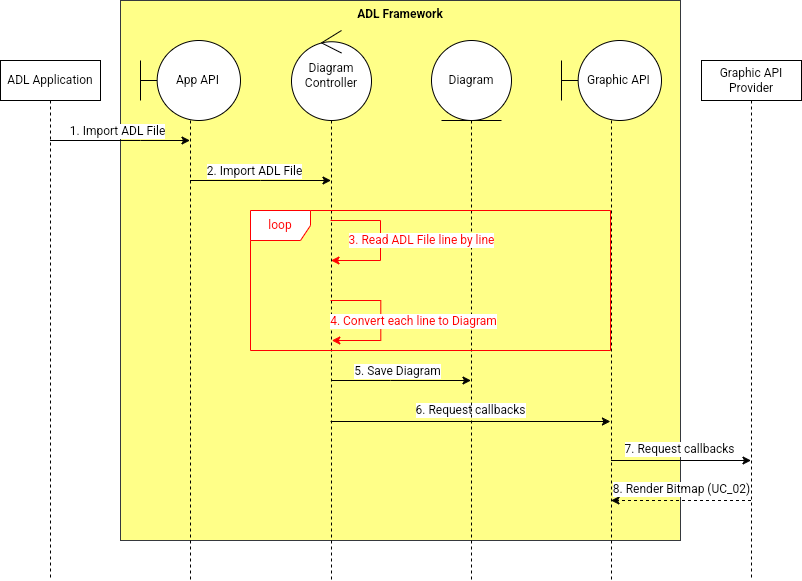

The diagram above was exported from draw.io. Its source (the exported page's mxGraphModel, read from the mxfile embedded in the PNG):
<mxGraphModel dx="1052" dy="1680" grid="1" gridSize="10" guides="1" tooltips="1" connect="1" arrows="1" fold="1" page="1" pageScale="1" pageWidth="850" pageHeight="1100" math="0" shadow="0">
  <root>
    <mxCell id="0" />
    <mxCell id="1" parent="0" />
    <mxCell id="G-GRrxJtMZ8-qGgRV_3n-23" value="ADL Framework" style="rounded=0;whiteSpace=wrap;html=1;strokeColor=#36393d;align=center;verticalAlign=top;fontFamily=Helvetica;fontSize=12;fillColor=#ffff88;fontStyle=1" parent="1" vertex="1">
      <mxGeometry x="190" y="-20" width="560" height="540" as="geometry" />
    </mxCell>
    <mxCell id="G-GRrxJtMZ8-qGgRV_3n-5" style="rounded=0;orthogonalLoop=1;jettySize=auto;html=1;fontFamily=Helvetica;fontSize=12;fontColor=default;" parent="1" source="G-GRrxJtMZ8-qGgRV_3n-1" target="G-GRrxJtMZ8-qGgRV_3n-2" edge="1">
      <mxGeometry relative="1" as="geometry">
        <Array as="points">
          <mxPoint x="210" y="120" />
        </Array>
      </mxGeometry>
    </mxCell>
    <mxCell id="G-GRrxJtMZ8-qGgRV_3n-11" value="1. Import ADL File" style="edgeLabel;html=1;align=center;verticalAlign=middle;resizable=0;points=[];fontSize=12;fontFamily=Helvetica;fontColor=default;" parent="G-GRrxJtMZ8-qGgRV_3n-5" vertex="1" connectable="0">
      <mxGeometry x="-0.0413" y="2" relative="1" as="geometry">
        <mxPoint y="-8" as="offset" />
      </mxGeometry>
    </mxCell>
    <mxCell id="G-GRrxJtMZ8-qGgRV_3n-1" value="ADL Application" style="shape=umlLifeline;perimeter=lifelinePerimeter;whiteSpace=wrap;html=1;container=1;dropTarget=0;collapsible=0;recursiveResize=0;outlineConnect=0;portConstraint=eastwest;newEdgeStyle={&quot;curved&quot;:0,&quot;rounded&quot;:0};" parent="1" vertex="1">
      <mxGeometry x="70" y="40" width="100" height="520" as="geometry" />
    </mxCell>
    <mxCell id="G-GRrxJtMZ8-qGgRV_3n-9" style="rounded=0;orthogonalLoop=1;jettySize=auto;html=1;fontFamily=Helvetica;fontSize=12;fontColor=default;" parent="1" source="G-GRrxJtMZ8-qGgRV_3n-2" target="G-GRrxJtMZ8-qGgRV_3n-3" edge="1">
      <mxGeometry relative="1" as="geometry">
        <Array as="points">
          <mxPoint x="330" y="160" />
        </Array>
      </mxGeometry>
    </mxCell>
    <mxCell id="G-GRrxJtMZ8-qGgRV_3n-12" value="2. Import ADL File" style="edgeLabel;html=1;align=center;verticalAlign=middle;resizable=0;points=[];fontSize=12;fontFamily=Helvetica;fontColor=default;" parent="G-GRrxJtMZ8-qGgRV_3n-9" vertex="1" connectable="0">
      <mxGeometry x="-0.089" y="-1" relative="1" as="geometry">
        <mxPoint y="-11" as="offset" />
      </mxGeometry>
    </mxCell>
    <mxCell id="G-GRrxJtMZ8-qGgRV_3n-2" value="&amp;nbsp; &amp;nbsp; &amp;nbsp;App API" style="shape=umlLifeline;perimeter=lifelinePerimeter;whiteSpace=wrap;html=1;container=1;dropTarget=0;collapsible=0;recursiveResize=0;outlineConnect=0;portConstraint=eastwest;newEdgeStyle={&quot;curved&quot;:0,&quot;rounded&quot;:0};participant=umlBoundary;size=80;" parent="1" vertex="1">
      <mxGeometry x="210" y="20" width="100" height="540" as="geometry" />
    </mxCell>
    <mxCell id="G-GRrxJtMZ8-qGgRV_3n-16" style="rounded=0;orthogonalLoop=1;jettySize=auto;html=1;fontFamily=Helvetica;fontSize=12;fontColor=default;" parent="1" source="G-GRrxJtMZ8-qGgRV_3n-3" target="G-GRrxJtMZ8-qGgRV_3n-4" edge="1">
      <mxGeometry relative="1" as="geometry">
        <Array as="points">
          <mxPoint x="460" y="360" />
        </Array>
      </mxGeometry>
    </mxCell>
    <mxCell id="G-GRrxJtMZ8-qGgRV_3n-17" value="5. Save Diagram" style="edgeLabel;html=1;align=center;verticalAlign=middle;resizable=0;points=[];fontSize=12;fontFamily=Helvetica;fontColor=default;" parent="G-GRrxJtMZ8-qGgRV_3n-16" vertex="1" connectable="0">
      <mxGeometry x="-0.0642" y="3" relative="1" as="geometry">
        <mxPoint y="-7" as="offset" />
      </mxGeometry>
    </mxCell>
    <mxCell id="G-GRrxJtMZ8-qGgRV_3n-18" value="6. Request callbacks" style="rounded=0;orthogonalLoop=1;jettySize=auto;html=1;fontFamily=Helvetica;fontSize=12;fontColor=default;" parent="1" edge="1">
      <mxGeometry y="11" relative="1" as="geometry">
        <mxPoint x="400.08666666666653" y="401" as="sourcePoint" />
        <mxPoint x="679.9200000000002" y="401" as="targetPoint" />
        <mxPoint as="offset" />
      </mxGeometry>
    </mxCell>
    <mxCell id="G-GRrxJtMZ8-qGgRV_3n-3" value="Diagram Controller" style="shape=umlLifeline;perimeter=lifelinePerimeter;whiteSpace=wrap;html=1;container=1;dropTarget=0;collapsible=0;recursiveResize=0;outlineConnect=0;portConstraint=eastwest;newEdgeStyle={&quot;curved&quot;:0,&quot;rounded&quot;:0};participant=umlControl;strokeColor=default;align=center;verticalAlign=middle;fontFamily=Helvetica;fontSize=12;fontColor=default;fillColor=default;size=90;" parent="1" vertex="1">
      <mxGeometry x="361" y="10" width="80" height="550" as="geometry" />
    </mxCell>
    <mxCell id="G-GRrxJtMZ8-qGgRV_3n-4" value="Diagram" style="shape=umlLifeline;perimeter=lifelinePerimeter;whiteSpace=wrap;html=1;container=1;dropTarget=0;collapsible=0;recursiveResize=0;outlineConnect=0;portConstraint=eastwest;newEdgeStyle={&quot;curved&quot;:0,&quot;rounded&quot;:0};participant=umlEntity;strokeColor=default;align=center;verticalAlign=middle;fontFamily=Helvetica;fontSize=12;fontColor=default;fillColor=default;size=80;" parent="1" vertex="1">
      <mxGeometry x="501" y="20" width="80" height="540" as="geometry" />
    </mxCell>
    <mxCell id="G-GRrxJtMZ8-qGgRV_3n-21" style="edgeStyle=none;rounded=0;orthogonalLoop=1;jettySize=auto;html=1;curved=0;fontFamily=Helvetica;fontSize=12;fontColor=default;dashed=1;" parent="1" source="G-GRrxJtMZ8-qGgRV_3n-6" target="G-GRrxJtMZ8-qGgRV_3n-8" edge="1">
      <mxGeometry relative="1" as="geometry">
        <Array as="points">
          <mxPoint x="740" y="480" />
        </Array>
      </mxGeometry>
    </mxCell>
    <mxCell id="G-GRrxJtMZ8-qGgRV_3n-22" value="8. Render Bitmap (UC_02)" style="edgeLabel;html=1;align=center;verticalAlign=middle;resizable=0;points=[];fontSize=12;fontFamily=Helvetica;fontColor=default;" parent="G-GRrxJtMZ8-qGgRV_3n-21" vertex="1" connectable="0">
      <mxGeometry x="0.2159" y="-3" relative="1" as="geometry">
        <mxPoint x="15" y="-9" as="offset" />
      </mxGeometry>
    </mxCell>
    <mxCell id="G-GRrxJtMZ8-qGgRV_3n-6" value="Graphic API Provider" style="shape=umlLifeline;perimeter=lifelinePerimeter;whiteSpace=wrap;html=1;container=1;dropTarget=0;collapsible=0;recursiveResize=0;outlineConnect=0;portConstraint=eastwest;newEdgeStyle={&quot;curved&quot;:0,&quot;rounded&quot;:0};" parent="1" vertex="1">
      <mxGeometry x="771" y="40" width="100" height="520" as="geometry" />
    </mxCell>
    <mxCell id="G-GRrxJtMZ8-qGgRV_3n-19" style="edgeStyle=none;rounded=0;orthogonalLoop=1;jettySize=auto;html=1;curved=0;fontFamily=Helvetica;fontSize=12;fontColor=default;" parent="1" source="G-GRrxJtMZ8-qGgRV_3n-8" target="G-GRrxJtMZ8-qGgRV_3n-6" edge="1">
      <mxGeometry relative="1" as="geometry">
        <Array as="points">
          <mxPoint x="750" y="440" />
        </Array>
      </mxGeometry>
    </mxCell>
    <mxCell id="G-GRrxJtMZ8-qGgRV_3n-20" value="7. Request callbacks" style="edgeLabel;html=1;align=center;verticalAlign=middle;resizable=0;points=[];fontSize=12;fontFamily=Helvetica;fontColor=default;" parent="G-GRrxJtMZ8-qGgRV_3n-19" vertex="1" connectable="0">
      <mxGeometry x="-0.073" y="5" relative="1" as="geometry">
        <mxPoint x="3" y="-7" as="offset" />
      </mxGeometry>
    </mxCell>
    <mxCell id="G-GRrxJtMZ8-qGgRV_3n-8" value="&amp;nbsp; &amp;nbsp; &amp;nbsp;Graphic API" style="shape=umlLifeline;perimeter=lifelinePerimeter;whiteSpace=wrap;html=1;container=1;dropTarget=0;collapsible=0;recursiveResize=0;outlineConnect=0;portConstraint=eastwest;newEdgeStyle={&quot;curved&quot;:0,&quot;rounded&quot;:0};participant=umlBoundary;size=80;" parent="1" vertex="1">
      <mxGeometry x="631" y="20" width="100" height="540" as="geometry" />
    </mxCell>
    <mxCell id="G-GRrxJtMZ8-qGgRV_3n-10" value="" style="endArrow=classic;html=1;rounded=0;fontFamily=Helvetica;fontSize=12;fontColor=default;edgeStyle=orthogonalEdgeStyle;strokeColor=#FF0000;" parent="1" target="G-GRrxJtMZ8-qGgRV_3n-3" edge="1">
      <mxGeometry width="50" height="50" relative="1" as="geometry">
        <mxPoint x="400" y="200" as="sourcePoint" />
        <mxPoint x="450" y="260" as="targetPoint" />
        <Array as="points">
          <mxPoint x="450" y="200" />
          <mxPoint x="450" y="240" />
        </Array>
      </mxGeometry>
    </mxCell>
    <mxCell id="G-GRrxJtMZ8-qGgRV_3n-13" value="&lt;font color=&quot;#ff0000&quot;&gt;3. Read ADL File line by line&lt;/font&gt;" style="edgeLabel;html=1;align=center;verticalAlign=middle;resizable=0;points=[];fontSize=12;fontFamily=Helvetica;fontColor=default;" parent="G-GRrxJtMZ8-qGgRV_3n-10" vertex="1" connectable="0">
      <mxGeometry x="-0.0138" y="-2" relative="1" as="geometry">
        <mxPoint x="42" as="offset" />
      </mxGeometry>
    </mxCell>
    <mxCell id="G-GRrxJtMZ8-qGgRV_3n-14" value="" style="endArrow=classic;html=1;rounded=0;fontFamily=Helvetica;fontSize=12;fontColor=#FF0000;edgeStyle=orthogonalEdgeStyle;strokeColor=#FF0000;" parent="1" edge="1">
      <mxGeometry width="50" height="50" relative="1" as="geometry">
        <mxPoint x="399.9966666666665" y="280" as="sourcePoint" />
        <mxPoint x="401.33" y="320" as="targetPoint" />
        <Array as="points">
          <mxPoint x="450.33" y="280" />
          <mxPoint x="450.33" y="320" />
        </Array>
      </mxGeometry>
    </mxCell>
    <mxCell id="G-GRrxJtMZ8-qGgRV_3n-15" value="&lt;font color=&quot;#ff0000&quot;&gt;4. Convert each line to Diagram&lt;/font&gt;" style="edgeLabel;html=1;align=center;verticalAlign=middle;resizable=0;points=[];fontSize=12;fontFamily=Helvetica;fontColor=default;" parent="G-GRrxJtMZ8-qGgRV_3n-14" vertex="1" connectable="0">
      <mxGeometry x="-0.0138" y="-2" relative="1" as="geometry">
        <mxPoint x="34" y="2" as="offset" />
      </mxGeometry>
    </mxCell>
    <mxCell id="h7kuDbgCqyNCW8zDjtti-3" value="&lt;font color=&quot;#ff0000&quot;&gt;loop&lt;/font&gt;" style="shape=umlFrame;whiteSpace=wrap;html=1;pointerEvents=0;strokeColor=#FF0000;" parent="1" vertex="1">
      <mxGeometry x="320" y="190" width="360" height="140" as="geometry" />
    </mxCell>
  </root>
</mxGraphModel>